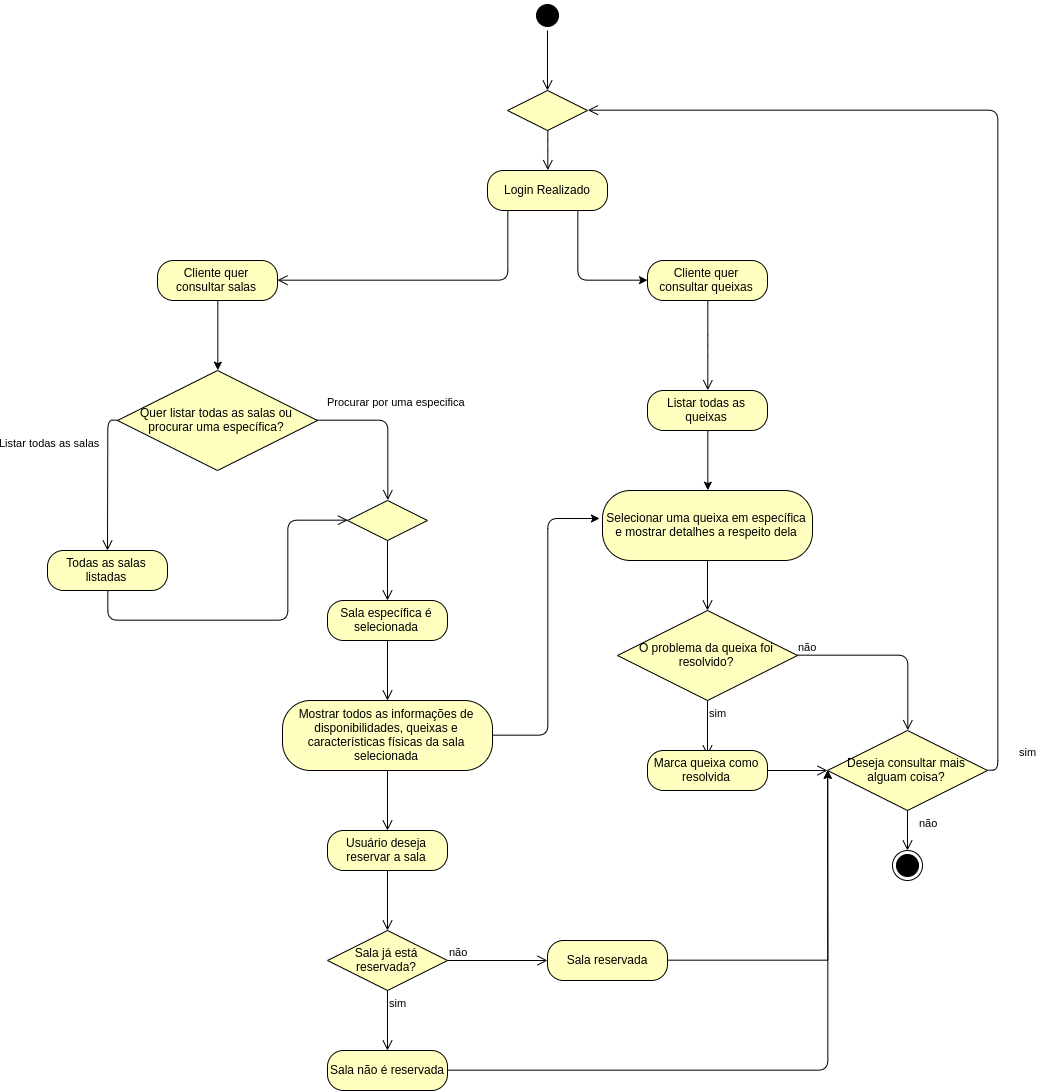

The diagram above was exported from draw.io. Its source (the exported page's mxGraphModel, read from the mxfile embedded in the PNG):
<mxGraphModel dx="2118" dy="772" grid="1" gridSize="10" guides="1" tooltips="1" connect="1" arrows="1" fold="1" page="1" pageScale="1" pageWidth="850" pageHeight="1100" background="#ffffff" math="0" shadow="0">
  <root>
    <mxCell id="0" />
    <mxCell id="1" parent="0" />
    <mxCell id="pHn88-baXooDa9b-c-Yd-6" value="" style="ellipse;html=1;shape=startState;fillColor=#000000;strokeColor=#000000;" parent="1" vertex="1">
      <mxGeometry x="305" width="30" height="30" as="geometry" />
    </mxCell>
    <mxCell id="pHn88-baXooDa9b-c-Yd-7" value="" style="edgeStyle=orthogonalEdgeStyle;html=1;verticalAlign=bottom;endArrow=open;endSize=8;strokeColor=#000000;" parent="1" source="pHn88-baXooDa9b-c-Yd-6" edge="1">
      <mxGeometry relative="1" as="geometry">
        <mxPoint x="320" y="90" as="targetPoint" />
      </mxGeometry>
    </mxCell>
    <mxCell id="wYa-R8egN3rOCZ1BbYEE-6" style="edgeStyle=orthogonalEdgeStyle;orthogonalLoop=1;jettySize=auto;html=1;exitX=0.75;exitY=1;exitDx=0;exitDy=0;strokeColor=#000000;rounded=1;" edge="1" parent="1" source="pHn88-baXooDa9b-c-Yd-12" target="pHn88-baXooDa9b-c-Yd-19">
      <mxGeometry relative="1" as="geometry">
        <mxPoint x="350" y="300" as="targetPoint" />
        <Array as="points">
          <mxPoint x="350" y="280" />
        </Array>
      </mxGeometry>
    </mxCell>
    <mxCell id="pHn88-baXooDa9b-c-Yd-12" value="Login Realizado" style="rounded=1;whiteSpace=wrap;html=1;arcSize=40;fontColor=#000000;fillColor=#ffffc0;strokeColor=#000000;" parent="1" vertex="1">
      <mxGeometry x="260" y="170" width="120" height="40" as="geometry" />
    </mxCell>
    <mxCell id="pHn88-baXooDa9b-c-Yd-13" value="" style="edgeStyle=orthogonalEdgeStyle;html=1;verticalAlign=bottom;endArrow=open;endSize=8;strokeColor=#000000;" parent="1" source="pHn88-baXooDa9b-c-Yd-12" target="pHn88-baXooDa9b-c-Yd-17" edge="1">
      <mxGeometry relative="1" as="geometry">
        <mxPoint x="240" y="280" as="targetPoint" />
        <Array as="points">
          <mxPoint x="280" y="280" />
        </Array>
      </mxGeometry>
    </mxCell>
    <mxCell id="pHn88-baXooDa9b-c-Yd-38" style="edgeStyle=orthogonalEdgeStyle;rounded=0;orthogonalLoop=1;jettySize=auto;html=1;exitX=0.5;exitY=1;exitDx=0;exitDy=0;strokeColor=#000000;entryX=0.5;entryY=0;entryDx=0;entryDy=0;" parent="1" source="pHn88-baXooDa9b-c-Yd-17" target="pHn88-baXooDa9b-c-Yd-41" edge="1">
      <mxGeometry relative="1" as="geometry">
        <mxPoint x="179" y="360" as="targetPoint" />
      </mxGeometry>
    </mxCell>
    <mxCell id="pHn88-baXooDa9b-c-Yd-17" value="Cliente quer consultar salas" style="rounded=1;whiteSpace=wrap;html=1;arcSize=40;fontColor=#000000;fillColor=#ffffc0;strokeColor=#000000;" parent="1" vertex="1">
      <mxGeometry x="-70" y="260" width="120" height="40" as="geometry" />
    </mxCell>
    <mxCell id="pHn88-baXooDa9b-c-Yd-19" value="Cliente quer consultar queixas" style="rounded=1;whiteSpace=wrap;html=1;arcSize=40;fontColor=#000000;fillColor=#ffffc0;strokeColor=#000000;" parent="1" vertex="1">
      <mxGeometry x="420" y="260" width="120" height="40" as="geometry" />
    </mxCell>
    <mxCell id="pHn88-baXooDa9b-c-Yd-20" value="" style="edgeStyle=orthogonalEdgeStyle;html=1;verticalAlign=bottom;endArrow=open;endSize=8;strokeColor=#000000;entryX=0.5;entryY=0;entryDx=0;entryDy=0;" parent="1" source="pHn88-baXooDa9b-c-Yd-19" target="pHn88-baXooDa9b-c-Yd-22" edge="1">
      <mxGeometry relative="1" as="geometry">
        <mxPoint x="460" y="360" as="targetPoint" />
      </mxGeometry>
    </mxCell>
    <mxCell id="pHn88-baXooDa9b-c-Yd-52" style="edgeStyle=orthogonalEdgeStyle;rounded=0;orthogonalLoop=1;jettySize=auto;html=1;exitX=0.5;exitY=1;exitDx=0;exitDy=0;entryX=0.5;entryY=0;entryDx=0;entryDy=0;strokeColor=#000000;" parent="1" source="pHn88-baXooDa9b-c-Yd-22" target="pHn88-baXooDa9b-c-Yd-27" edge="1">
      <mxGeometry relative="1" as="geometry" />
    </mxCell>
    <mxCell id="pHn88-baXooDa9b-c-Yd-22" value="Listar todas as queixas" style="rounded=1;whiteSpace=wrap;html=1;arcSize=40;fontColor=#000000;fillColor=#ffffc0;strokeColor=#000000;" parent="1" vertex="1">
      <mxGeometry x="420" y="390" width="120" height="40" as="geometry" />
    </mxCell>
    <mxCell id="pHn88-baXooDa9b-c-Yd-24" value="O problema da queixa foi resolvido?" style="rhombus;whiteSpace=wrap;html=1;fillColor=#ffffc0;strokeColor=#000000;" parent="1" vertex="1">
      <mxGeometry x="390" y="610" width="180" height="90" as="geometry" />
    </mxCell>
    <mxCell id="pHn88-baXooDa9b-c-Yd-25" value="não" style="edgeStyle=orthogonalEdgeStyle;html=1;align=left;verticalAlign=bottom;endArrow=open;endSize=8;strokeColor=#000000;entryX=0.5;entryY=0;entryDx=0;entryDy=0;" parent="1" source="pHn88-baXooDa9b-c-Yd-24" target="pHn88-baXooDa9b-c-Yd-33" edge="1">
      <mxGeometry x="-1" relative="1" as="geometry">
        <mxPoint x="680" y="720" as="targetPoint" />
        <Array as="points">
          <mxPoint x="680" y="655" />
        </Array>
      </mxGeometry>
    </mxCell>
    <mxCell id="pHn88-baXooDa9b-c-Yd-26" value="sim" style="edgeStyle=orthogonalEdgeStyle;html=1;align=left;verticalAlign=top;endArrow=open;endSize=8;strokeColor=#000000;" parent="1" source="pHn88-baXooDa9b-c-Yd-24" edge="1">
      <mxGeometry x="-1" relative="1" as="geometry">
        <mxPoint x="480" y="755" as="targetPoint" />
      </mxGeometry>
    </mxCell>
    <mxCell id="pHn88-baXooDa9b-c-Yd-27" value="Selecionar uma queixa em específica e mostrar detalhes a respeito dela" style="rounded=1;whiteSpace=wrap;html=1;arcSize=40;fontColor=#000000;fillColor=#ffffc0;strokeColor=#000000;" parent="1" vertex="1">
      <mxGeometry x="375" y="490" width="210" height="70" as="geometry" />
    </mxCell>
    <mxCell id="pHn88-baXooDa9b-c-Yd-28" value="" style="edgeStyle=orthogonalEdgeStyle;html=1;verticalAlign=bottom;endArrow=open;endSize=8;strokeColor=#000000;" parent="1" source="pHn88-baXooDa9b-c-Yd-27" edge="1">
      <mxGeometry relative="1" as="geometry">
        <mxPoint x="480" y="610" as="targetPoint" />
      </mxGeometry>
    </mxCell>
    <mxCell id="pHn88-baXooDa9b-c-Yd-29" value="Marca queixa como resolvida" style="rounded=1;whiteSpace=wrap;html=1;arcSize=40;fontColor=#000000;fillColor=#ffffc0;strokeColor=#000000;" parent="1" vertex="1">
      <mxGeometry x="420" y="750" width="120" height="40" as="geometry" />
    </mxCell>
    <mxCell id="pHn88-baXooDa9b-c-Yd-30" value="" style="edgeStyle=orthogonalEdgeStyle;html=1;verticalAlign=bottom;endArrow=open;endSize=8;strokeColor=#000000;" parent="1" source="pHn88-baXooDa9b-c-Yd-29" edge="1">
      <mxGeometry relative="1" as="geometry">
        <mxPoint x="600" y="770" as="targetPoint" />
      </mxGeometry>
    </mxCell>
    <mxCell id="pHn88-baXooDa9b-c-Yd-33" value="Deseja consultar mais alguam coisa?" style="rhombus;whiteSpace=wrap;html=1;fillColor=#ffffc0;strokeColor=#000000;" parent="1" vertex="1">
      <mxGeometry x="600" y="730" width="160" height="80" as="geometry" />
    </mxCell>
    <mxCell id="pHn88-baXooDa9b-c-Yd-34" value="sim" style="edgeStyle=orthogonalEdgeStyle;html=1;align=left;verticalAlign=bottom;endArrow=open;endSize=8;strokeColor=#000000;exitX=1;exitY=0.5;exitDx=0;exitDy=0;entryX=1;entryY=0.5;entryDx=0;entryDy=0;" parent="1" source="pHn88-baXooDa9b-c-Yd-33" target="wYa-R8egN3rOCZ1BbYEE-4" edge="1">
      <mxGeometry x="-0.9806" y="22" relative="1" as="geometry">
        <mxPoint x="770" y="140" as="targetPoint" />
        <mxPoint x="42" y="-10" as="offset" />
      </mxGeometry>
    </mxCell>
    <mxCell id="pHn88-baXooDa9b-c-Yd-35" value="não" style="edgeStyle=orthogonalEdgeStyle;html=1;align=left;verticalAlign=top;endArrow=open;endSize=8;strokeColor=#000000;" parent="1" source="pHn88-baXooDa9b-c-Yd-33" edge="1">
      <mxGeometry x="-1" y="10" relative="1" as="geometry">
        <mxPoint x="680" y="850" as="targetPoint" />
        <mxPoint as="offset" />
      </mxGeometry>
    </mxCell>
    <mxCell id="pHn88-baXooDa9b-c-Yd-36" value="" style="ellipse;html=1;shape=endState;fillColor=#000000;strokeColor=#000000;" parent="1" vertex="1">
      <mxGeometry x="665" y="850" width="30" height="30" as="geometry" />
    </mxCell>
    <mxCell id="pHn88-baXooDa9b-c-Yd-41" value="Quer listar todas as salas ou procurar uma específica?" style="rhombus;whiteSpace=wrap;html=1;fillColor=#ffffc0;strokeColor=#000000;" parent="1" vertex="1">
      <mxGeometry x="-110" y="370" width="200" height="100" as="geometry" />
    </mxCell>
    <mxCell id="pHn88-baXooDa9b-c-Yd-42" value="Procurar por uma especifica" style="edgeStyle=orthogonalEdgeStyle;html=1;align=left;verticalAlign=bottom;endArrow=open;endSize=8;strokeColor=#000000;entryX=0.5;entryY=0;entryDx=0;entryDy=0;" parent="1" source="pHn88-baXooDa9b-c-Yd-41" target="wYa-R8egN3rOCZ1BbYEE-1" edge="1">
      <mxGeometry x="-0.8824" y="10" relative="1" as="geometry">
        <mxPoint x="160" y="540" as="targetPoint" />
        <mxPoint as="offset" />
      </mxGeometry>
    </mxCell>
    <mxCell id="pHn88-baXooDa9b-c-Yd-43" value="Listar todas as salas" style="edgeStyle=orthogonalEdgeStyle;html=1;align=left;verticalAlign=top;endArrow=open;endSize=8;strokeColor=#000000;exitX=0;exitY=0.5;exitDx=0;exitDy=0;" parent="1" source="pHn88-baXooDa9b-c-Yd-41" edge="1">
      <mxGeometry x="-0.8571" y="110" relative="1" as="geometry">
        <mxPoint x="-120" y="550" as="targetPoint" />
        <mxPoint x="-220" y="10" as="offset" />
      </mxGeometry>
    </mxCell>
    <mxCell id="pHn88-baXooDa9b-c-Yd-46" value="Todas as salas listadas" style="rounded=1;whiteSpace=wrap;html=1;arcSize=40;fontColor=#000000;fillColor=#ffffc0;strokeColor=#000000;" parent="1" vertex="1">
      <mxGeometry x="-180" y="550" width="120" height="40" as="geometry" />
    </mxCell>
    <mxCell id="pHn88-baXooDa9b-c-Yd-47" value="" style="edgeStyle=orthogonalEdgeStyle;html=1;verticalAlign=bottom;endArrow=open;endSize=8;strokeColor=#000000;entryX=0;entryY=0.5;entryDx=0;entryDy=0;" parent="1" source="pHn88-baXooDa9b-c-Yd-46" target="wYa-R8egN3rOCZ1BbYEE-1" edge="1">
      <mxGeometry relative="1" as="geometry">
        <mxPoint x="60" y="520" as="targetPoint" />
        <Array as="points">
          <mxPoint x="-120" y="620" />
          <mxPoint x="60" y="620" />
          <mxPoint x="60" y="520" />
        </Array>
      </mxGeometry>
    </mxCell>
    <mxCell id="pHn88-baXooDa9b-c-Yd-48" value="Sala específica é selecionada" style="rounded=1;whiteSpace=wrap;html=1;arcSize=40;fontColor=#000000;fillColor=#ffffc0;strokeColor=#000000;" parent="1" vertex="1">
      <mxGeometry x="100" y="600" width="120" height="40" as="geometry" />
    </mxCell>
    <mxCell id="pHn88-baXooDa9b-c-Yd-49" value="" style="edgeStyle=orthogonalEdgeStyle;html=1;verticalAlign=bottom;endArrow=open;endSize=8;strokeColor=#000000;" parent="1" source="pHn88-baXooDa9b-c-Yd-48" edge="1">
      <mxGeometry relative="1" as="geometry">
        <mxPoint x="160" y="700" as="targetPoint" />
      </mxGeometry>
    </mxCell>
    <mxCell id="pHn88-baXooDa9b-c-Yd-55" style="edgeStyle=orthogonalEdgeStyle;rounded=1;orthogonalLoop=1;jettySize=auto;html=1;exitX=1;exitY=0.5;exitDx=0;exitDy=0;strokeColor=#000000;entryX=-0.014;entryY=0.4;entryDx=0;entryDy=0;entryPerimeter=0;" parent="1" source="pHn88-baXooDa9b-c-Yd-53" target="pHn88-baXooDa9b-c-Yd-27" edge="1">
      <mxGeometry relative="1" as="geometry">
        <mxPoint x="370" y="520" as="targetPoint" />
        <Array as="points">
          <mxPoint x="320" y="735" />
          <mxPoint x="320" y="518" />
        </Array>
      </mxGeometry>
    </mxCell>
    <mxCell id="pHn88-baXooDa9b-c-Yd-53" value="Mostrar todos as informações de disponibilidades, queixas e características físicas da sala selecionada" style="rounded=1;whiteSpace=wrap;html=1;arcSize=40;fontColor=#000000;fillColor=#ffffc0;strokeColor=#000000;" parent="1" vertex="1">
      <mxGeometry x="55" y="700" width="210" height="70" as="geometry" />
    </mxCell>
    <mxCell id="pHn88-baXooDa9b-c-Yd-54" value="" style="edgeStyle=orthogonalEdgeStyle;html=1;verticalAlign=bottom;endArrow=open;endSize=8;strokeColor=#000000;" parent="1" source="pHn88-baXooDa9b-c-Yd-53" edge="1">
      <mxGeometry relative="1" as="geometry">
        <mxPoint x="160" y="830" as="targetPoint" />
      </mxGeometry>
    </mxCell>
    <mxCell id="pHn88-baXooDa9b-c-Yd-56" value="Usuário deseja reservar a sala" style="rounded=1;whiteSpace=wrap;html=1;arcSize=40;fontColor=#000000;fillColor=#ffffc0;strokeColor=#000000;" parent="1" vertex="1">
      <mxGeometry x="100" y="830" width="120" height="40" as="geometry" />
    </mxCell>
    <mxCell id="pHn88-baXooDa9b-c-Yd-57" value="" style="edgeStyle=orthogonalEdgeStyle;html=1;verticalAlign=bottom;endArrow=open;endSize=8;strokeColor=#000000;" parent="1" source="pHn88-baXooDa9b-c-Yd-56" edge="1">
      <mxGeometry relative="1" as="geometry">
        <mxPoint x="160" y="930" as="targetPoint" />
      </mxGeometry>
    </mxCell>
    <mxCell id="pHn88-baXooDa9b-c-Yd-58" value="Sala já está reservada?" style="rhombus;whiteSpace=wrap;html=1;fillColor=#ffffc0;strokeColor=#000000;" parent="1" vertex="1">
      <mxGeometry x="100" y="930" width="120" height="60" as="geometry" />
    </mxCell>
    <mxCell id="pHn88-baXooDa9b-c-Yd-59" value="não" style="edgeStyle=orthogonalEdgeStyle;html=1;align=left;verticalAlign=bottom;endArrow=open;endSize=8;strokeColor=#000000;" parent="1" source="pHn88-baXooDa9b-c-Yd-58" edge="1">
      <mxGeometry x="-1" relative="1" as="geometry">
        <mxPoint x="320" y="960" as="targetPoint" />
      </mxGeometry>
    </mxCell>
    <mxCell id="pHn88-baXooDa9b-c-Yd-60" value="sim" style="edgeStyle=orthogonalEdgeStyle;html=1;align=left;verticalAlign=top;endArrow=open;endSize=8;strokeColor=#000000;" parent="1" source="pHn88-baXooDa9b-c-Yd-58" edge="1">
      <mxGeometry x="-1" relative="1" as="geometry">
        <mxPoint x="160" y="1050" as="targetPoint" />
      </mxGeometry>
    </mxCell>
    <mxCell id="pHn88-baXooDa9b-c-Yd-63" style="edgeStyle=orthogonalEdgeStyle;rounded=0;orthogonalLoop=1;jettySize=auto;html=1;exitX=1;exitY=0.5;exitDx=0;exitDy=0;strokeColor=#000000;" parent="1" source="pHn88-baXooDa9b-c-Yd-61" edge="1">
      <mxGeometry relative="1" as="geometry">
        <mxPoint x="600" y="770" as="targetPoint" />
      </mxGeometry>
    </mxCell>
    <mxCell id="pHn88-baXooDa9b-c-Yd-61" value="Sala reservada" style="rounded=1;whiteSpace=wrap;html=1;arcSize=40;fontColor=#000000;fillColor=#ffffc0;strokeColor=#000000;" parent="1" vertex="1">
      <mxGeometry x="320" y="940" width="120" height="40" as="geometry" />
    </mxCell>
    <mxCell id="pHn88-baXooDa9b-c-Yd-66" style="edgeStyle=orthogonalEdgeStyle;rounded=1;orthogonalLoop=1;jettySize=auto;html=1;exitX=1;exitY=0.5;exitDx=0;exitDy=0;strokeColor=#000000;entryX=0;entryY=0.5;entryDx=0;entryDy=0;" parent="1" source="pHn88-baXooDa9b-c-Yd-64" target="pHn88-baXooDa9b-c-Yd-33" edge="1">
      <mxGeometry relative="1" as="geometry">
        <mxPoint x="620" y="1070" as="targetPoint" />
        <Array as="points">
          <mxPoint x="600" y="1070" />
        </Array>
      </mxGeometry>
    </mxCell>
    <mxCell id="pHn88-baXooDa9b-c-Yd-64" value="Sala não é reservada" style="rounded=1;whiteSpace=wrap;html=1;arcSize=40;fontColor=#000000;fillColor=#ffffc0;strokeColor=#000000;" parent="1" vertex="1">
      <mxGeometry x="100" y="1050" width="120" height="40" as="geometry" />
    </mxCell>
    <mxCell id="wYa-R8egN3rOCZ1BbYEE-1" value="" style="rhombus;whiteSpace=wrap;html=1;fillColor=#ffffc0;strokeColor=#000000;" vertex="1" parent="1">
      <mxGeometry x="120" y="500" width="80" height="40" as="geometry" />
    </mxCell>
    <mxCell id="wYa-R8egN3rOCZ1BbYEE-3" value="" style="edgeStyle=orthogonalEdgeStyle;html=1;align=left;verticalAlign=top;endArrow=open;endSize=8;strokeColor=#000000;" edge="1" source="wYa-R8egN3rOCZ1BbYEE-1" parent="1">
      <mxGeometry y="20" relative="1" as="geometry">
        <mxPoint x="160" y="600" as="targetPoint" />
        <mxPoint as="offset" />
      </mxGeometry>
    </mxCell>
    <mxCell id="wYa-R8egN3rOCZ1BbYEE-4" value="" style="rhombus;whiteSpace=wrap;html=1;fillColor=#ffffc0;strokeColor=#000000;" vertex="1" parent="1">
      <mxGeometry x="280" y="90" width="80" height="40" as="geometry" />
    </mxCell>
    <mxCell id="wYa-R8egN3rOCZ1BbYEE-5" value="" style="edgeStyle=orthogonalEdgeStyle;html=1;align=left;verticalAlign=top;endArrow=open;endSize=8;strokeColor=#000000;entryX=0.5;entryY=0;entryDx=0;entryDy=0;" edge="1" parent="1" source="wYa-R8egN3rOCZ1BbYEE-4" target="pHn88-baXooDa9b-c-Yd-12">
      <mxGeometry y="20" relative="1" as="geometry">
        <mxPoint x="310" y="380" as="targetPoint" />
        <mxPoint as="offset" />
      </mxGeometry>
    </mxCell>
  </root>
</mxGraphModel>